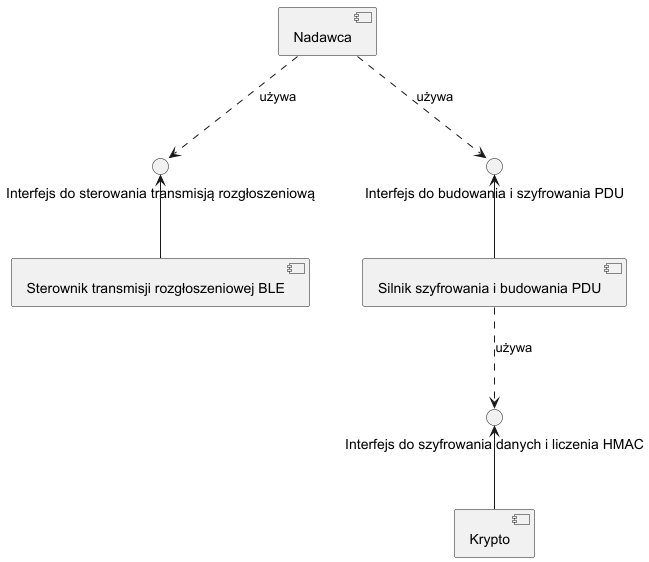

The diagram above was rendered by PlantUML. Its source (embedded in the PNG):
@startuml

"Interfejs do sterowania transmisją rozgłoszeniową" <-- [Sterownik transmisji rozgłoszeniowej BLE]
"Interfejs do szyfrowania danych i liczenia HMAC" <-- [Krypto]

component [Silnik szyfrowania i budowania PDU]
[Silnik szyfrowania i budowania PDU] ..> "Interfejs do szyfrowania danych i liczenia HMAC" : używa
"Interfejs do budowania i szyfrowania PDU" <--[Silnik szyfrowania i budowania PDU]

component [Nadawca]
[Nadawca] ..> "Interfejs do sterowania transmisją rozgłoszeniową" : używa
[Nadawca] ..> "Interfejs do budowania i szyfrowania PDU" : używa

@enduml